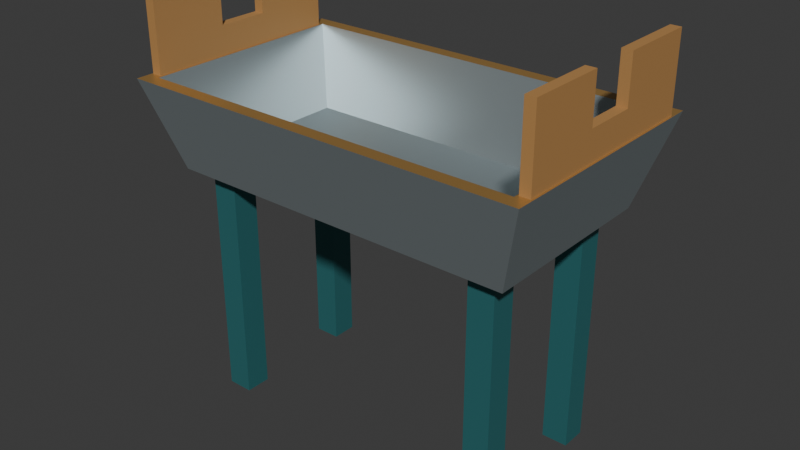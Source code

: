 # Source: source.blend  (saved by Blender 4.3.34; exported with 4.5.12 LTS)
import bpy
from mathutils import Matrix  # noqa: F401  (used for matrix-valued properties, if any)

bpy.ops.wm.read_factory_settings(use_empty=True)
scene = bpy.context.scene
scene.name = 'Scene'

# ---- collections
col_collection = bpy.data.collections.new('Collection'); scene.collection.children.link(col_collection)

# ---- materials (node trees are filled in below, after node groups)
mat_basin_satinsilver = bpy.data.materials.new('Basin_SatinSilver')
mat_basin_satinsilver.diffuse_color = (0.46, 0.53, 0.55, 1.0)
mat_legs_deeppetrol = bpy.data.materials.new('Legs_DeepPetrol')
mat_legs_deeppetrol.diffuse_color = (0.035, 0.18, 0.19, 1.0)
mat_rim_warmmetal = bpy.data.materials.new('Rim_WarmMetal')
mat_rim_warmmetal.diffuse_color = (0.55, 0.32, 0.1, 1.0)
mat_rest_honeytimber = bpy.data.materials.new('Rest_HoneyTimber')
mat_rest_honeytimber.diffuse_color = (0.46, 0.24, 0.08, 1.0)

# ---- material node trees
mat_basin_satinsilver.use_nodes = True; mat_basin_satinsilver.node_tree.nodes.clear()
_N = mat_basin_satinsilver.node_tree.nodes; _L = mat_basin_satinsilver.node_tree.links
n0 = _N.new('ShaderNodeBsdfPrincipled'); n0.name = 'Principled BSDF'; n0.location = (10, 300)
n0.inputs[0].default_value = (0.46, 0.53, 0.55, 1.0)
n0.inputs[1].default_value = 0.72
n0.inputs[2].default_value = 0.38
n1 = _N.new('ShaderNodeOutputMaterial'); n1.name = 'Material Output'; n1.location = (300, 300)
_L.new(n0.outputs[0], n1.inputs[0])
n1.is_active_output = True
mat_legs_deeppetrol.use_nodes = True; mat_legs_deeppetrol.node_tree.nodes.clear()
_N = mat_legs_deeppetrol.node_tree.nodes; _L = mat_legs_deeppetrol.node_tree.links
n0 = _N.new('ShaderNodeBsdfPrincipled'); n0.name = 'Principled BSDF'; n0.location = (10, 300)
n0.inputs[0].default_value = (0.035, 0.18, 0.19, 1.0)
n0.inputs[1].default_value = 0.28
n1 = _N.new('ShaderNodeOutputMaterial'); n1.name = 'Material Output'; n1.location = (300, 300)
_L.new(n0.outputs[0], n1.inputs[0])
n1.is_active_output = True
mat_rim_warmmetal.use_nodes = True; mat_rim_warmmetal.node_tree.nodes.clear()
_N = mat_rim_warmmetal.node_tree.nodes; _L = mat_rim_warmmetal.node_tree.links
n0 = _N.new('ShaderNodeBsdfPrincipled'); n0.name = 'Principled BSDF'; n0.location = (10, 300)
n0.inputs[0].default_value = (0.55, 0.32, 0.1, 1.0)
n0.inputs[1].default_value = 0.55
n0.inputs[2].default_value = 0.4
n1 = _N.new('ShaderNodeOutputMaterial'); n1.name = 'Material Output'; n1.location = (300, 300)
_L.new(n0.outputs[0], n1.inputs[0])
n1.is_active_output = True
mat_rest_honeytimber.use_nodes = True; mat_rest_honeytimber.node_tree.nodes.clear()
_N = mat_rest_honeytimber.node_tree.nodes; _L = mat_rest_honeytimber.node_tree.links
n0 = _N.new('ShaderNodeBsdfPrincipled'); n0.name = 'Principled BSDF'; n0.location = (10, 300)
n0.inputs[0].default_value = (0.46, 0.24, 0.08, 1.0)
n0.inputs[2].default_value = 0.66
n1 = _N.new('ShaderNodeOutputMaterial'); n1.name = 'Material Output'; n1.location = (300, 300)
_L.new(n0.outputs[0], n1.inputs[0])
n1.is_active_output = True

# ---- world
world_world = bpy.data.worlds.new('World'); scene.world = world_world
world_world.use_nodes = True; world_world.node_tree.nodes.clear()
_N = world_world.node_tree.nodes; _L = world_world.node_tree.links
n0 = _N.new('ShaderNodeOutputWorld'); n0.name = 'World Output'; n0.location = (300, 300)
n1 = _N.new('ShaderNodeBackground'); n1.name = 'Background'; n1.location = (10, 300)
n1.inputs[0].default_value = (0.05088, 0.05088, 0.05088, 1.0)
_L.new(n1.outputs[0], n0.inputs[0])
n0.is_active_output = True
world_world.color = (0.05088, 0.05088, 0.05088)
world_world.sun_shadow_jitter_overblur = 0.0

# ---- meshes
me_continuoustaperedcatchbasin = bpy.data.meshes.new('ContinuousTaperedCatchBasin')
me_continuoustaperedcatchbasin.from_pydata([(-0.52, -0.275, 0.7), (0.52, -0.275, 0.7), (0.6, -0.35, 0.96), (-0.6, -0.35, 0.96), (0.52, 0.275, 0.7), (0.6, 0.35, 0.96), (-0.52, 0.275, 0.7), (-0.6, 0.35, 0.96), (0.56, -0.31, 0.96), (-0.56, -0.31, 0.96), (0.56, 0.31, 0.96), (-0.56, 0.31, 0.96), (0.48, -0.235, 0.735), (-0.48, -0.235, 0.735), (0.48, 0.235, 0.735), (-0.48, 0.235, 0.735)], [], [(0, 1, 2), (0, 2, 3), (1, 4, 5), (1, 5, 2), (4, 6, 7), (4, 7, 5), (6, 0, 3), (6, 3, 7), (3, 2, 8), (3, 8, 9), (2, 5, 10), (2, 10, 8), (5, 7, 11), (5, 11, 10), (7, 3, 9), (7, 9, 11), (9, 8, 12), (9, 12, 13), (8, 10, 14), (8, 14, 12), (10, 11, 15), (10, 15, 14), (11, 9, 13), (11, 13, 15), (4, 1, 0), (6, 4, 0), (13, 12, 14), (13, 14, 15)])
me_continuoustaperedcatchbasin.polygons.foreach_set('material_index', [0, 0, 0, 0, 0, 0, 0, 0, 2, 2, 2, 2, 2, 2, 2, 2, 0, 0, 0, 0, 0, 0, 0, 0, 0, 0, 0, 0])
me_continuoustaperedcatchbasin.materials.append(mat_basin_satinsilver)
me_continuoustaperedcatchbasin.materials.append(mat_legs_deeppetrol)
me_continuoustaperedcatchbasin.materials.append(mat_rim_warmmetal)
me_continuoustaperedcatchbasin.materials.append(mat_rest_honeytimber)
me_continuoustaperedcatchbasin.update()
me_raisednotchedendrest_left = bpy.data.meshes.new('RaisedNotchedEndRest_Left')
me_raisednotchedendrest_left.from_pydata([(-0.595, 0.3, 0.96), (-0.595, 0.3, 1.18), (-0.595, 0.075, 1.18), (-0.595, 0.075, 1.045), (-0.595, -0.3, 0.96), (-0.595, -0.075, 1.045), (-0.595, -0.3, 1.18), (-0.595, -0.075, 1.18), (-0.565, 0.3, 0.96), (-0.565, 0.3, 1.18), (-0.565, 0.075, 1.18), (-0.565, 0.075, 1.045), (-0.565, -0.3, 0.96), (-0.565, -0.075, 1.045), (-0.565, -0.3, 1.18), (-0.565, -0.075, 1.18)], [], [(2, 1, 0), (3, 2, 0), (3, 0, 4), (5, 3, 4), (5, 4, 6), (6, 7, 5), (8, 9, 10), (8, 10, 11), (12, 8, 11), (12, 11, 13), (14, 12, 13), (13, 15, 14), (4, 0, 8), (4, 8, 12), (0, 1, 9), (0, 9, 8), (1, 2, 10), (1, 10, 9), (2, 3, 11), (2, 11, 10), (3, 5, 13), (3, 13, 11), (5, 7, 15), (5, 15, 13), (7, 6, 14), (7, 14, 15), (6, 4, 12), (6, 12, 14)])
me_raisednotchedendrest_left.polygons.foreach_set('material_index', [3, 3, 3, 3, 3, 3, 3, 3, 3, 3, 3, 3, 3, 3, 3, 3, 3, 3, 3, 3, 3, 3, 3, 3, 3, 3, 3, 3])
me_raisednotchedendrest_left.materials.append(mat_basin_satinsilver)
me_raisednotchedendrest_left.materials.append(mat_legs_deeppetrol)
me_raisednotchedendrest_left.materials.append(mat_rim_warmmetal)
me_raisednotchedendrest_left.materials.append(mat_rest_honeytimber)
me_raisednotchedendrest_left.update()
me_raisednotchedendrest_right = bpy.data.meshes.new('RaisedNotchedEndRest_Right')
me_raisednotchedendrest_right.from_pydata([(0.565, 0.3, 0.96), (0.565, 0.3, 1.18), (0.565, 0.075, 1.18), (0.565, 0.075, 1.045), (0.565, -0.3, 0.96), (0.565, -0.075, 1.045), (0.565, -0.3, 1.18), (0.565, -0.075, 1.18), (0.595, 0.3, 0.96), (0.595, 0.3, 1.18), (0.595, 0.075, 1.18), (0.595, 0.075, 1.045), (0.595, -0.3, 0.96), (0.595, -0.075, 1.045), (0.595, -0.3, 1.18), (0.595, -0.075, 1.18)], [], [(2, 1, 0), (3, 2, 0), (3, 0, 4), (5, 3, 4), (5, 4, 6), (6, 7, 5), (8, 9, 10), (8, 10, 11), (12, 8, 11), (12, 11, 13), (14, 12, 13), (13, 15, 14), (4, 0, 8), (4, 8, 12), (0, 1, 9), (0, 9, 8), (1, 2, 10), (1, 10, 9), (2, 3, 11), (2, 11, 10), (3, 5, 13), (3, 13, 11), (5, 7, 15), (5, 15, 13), (7, 6, 14), (7, 14, 15), (6, 4, 12), (6, 12, 14)])
me_raisednotchedendrest_right.polygons.foreach_set('material_index', [3, 3, 3, 3, 3, 3, 3, 3, 3, 3, 3, 3, 3, 3, 3, 3, 3, 3, 3, 3, 3, 3, 3, 3, 3, 3, 3, 3])
me_raisednotchedendrest_right.materials.append(mat_basin_satinsilver)
me_raisednotchedendrest_right.materials.append(mat_legs_deeppetrol)
me_raisednotchedendrest_right.materials.append(mat_rim_warmmetal)
me_raisednotchedendrest_right.materials.append(mat_rest_honeytimber)
me_raisednotchedendrest_right.update()
me_fullgroundleg_lf = bpy.data.meshes.new('FullGroundLeg_LF')
me_fullgroundleg_lf.from_pydata([(-0.468, -0.228, 0.0), (-0.468, -0.152, 0.0), (-0.392, -0.152, 0.0), (-0.392, -0.228, 0.0), (-0.468, -0.228, 0.7), (-0.392, -0.228, 0.7), (-0.392, -0.152, 0.7), (-0.468, -0.152, 0.7)], [], [(0, 1, 2), (0, 2, 3), (4, 5, 6), (4, 6, 7), (0, 3, 5), (0, 5, 4), (1, 7, 6), (1, 6, 2), (0, 4, 7), (0, 7, 1), (3, 2, 6), (3, 6, 5)])
me_fullgroundleg_lf.polygons.foreach_set('material_index', [1, 1, 1, 1, 1, 1, 1, 1, 1, 1, 1, 1])
me_fullgroundleg_lf.materials.append(mat_basin_satinsilver)
me_fullgroundleg_lf.materials.append(mat_legs_deeppetrol)
me_fullgroundleg_lf.materials.append(mat_rim_warmmetal)
me_fullgroundleg_lf.materials.append(mat_rest_honeytimber)
me_fullgroundleg_lf.update()
me_fullgroundleg_lb = bpy.data.meshes.new('FullGroundLeg_LB')
me_fullgroundleg_lb.from_pydata([(-0.468, 0.152, 0.0), (-0.468, 0.228, 0.0), (-0.392, 0.228, 0.0), (-0.392, 0.152, 0.0), (-0.468, 0.152, 0.7), (-0.392, 0.152, 0.7), (-0.392, 0.228, 0.7), (-0.468, 0.228, 0.7)], [], [(0, 1, 2), (0, 2, 3), (4, 5, 6), (4, 6, 7), (0, 3, 5), (0, 5, 4), (1, 7, 6), (1, 6, 2), (0, 4, 7), (0, 7, 1), (3, 2, 6), (3, 6, 5)])
me_fullgroundleg_lb.polygons.foreach_set('material_index', [1, 1, 1, 1, 1, 1, 1, 1, 1, 1, 1, 1])
me_fullgroundleg_lb.materials.append(mat_basin_satinsilver)
me_fullgroundleg_lb.materials.append(mat_legs_deeppetrol)
me_fullgroundleg_lb.materials.append(mat_rim_warmmetal)
me_fullgroundleg_lb.materials.append(mat_rest_honeytimber)
me_fullgroundleg_lb.update()
me_fullgroundleg_rf = bpy.data.meshes.new('FullGroundLeg_RF')
me_fullgroundleg_rf.from_pydata([(0.392, -0.228, 0.0), (0.392, -0.152, 0.0), (0.468, -0.152, 0.0), (0.468, -0.228, 0.0), (0.392, -0.228, 0.7), (0.468, -0.228, 0.7), (0.468, -0.152, 0.7), (0.392, -0.152, 0.7)], [], [(0, 1, 2), (0, 2, 3), (4, 5, 6), (4, 6, 7), (0, 3, 5), (0, 5, 4), (1, 7, 6), (1, 6, 2), (0, 4, 7), (0, 7, 1), (3, 2, 6), (3, 6, 5)])
me_fullgroundleg_rf.polygons.foreach_set('material_index', [1, 1, 1, 1, 1, 1, 1, 1, 1, 1, 1, 1])
me_fullgroundleg_rf.materials.append(mat_basin_satinsilver)
me_fullgroundleg_rf.materials.append(mat_legs_deeppetrol)
me_fullgroundleg_rf.materials.append(mat_rim_warmmetal)
me_fullgroundleg_rf.materials.append(mat_rest_honeytimber)
me_fullgroundleg_rf.update()
me_fullgroundleg_rb = bpy.data.meshes.new('FullGroundLeg_RB')
me_fullgroundleg_rb.from_pydata([(0.392, 0.152, 0.0), (0.392, 0.228, 0.0), (0.468, 0.228, 0.0), (0.468, 0.152, 0.0), (0.392, 0.152, 0.7), (0.468, 0.152, 0.7), (0.468, 0.228, 0.7), (0.392, 0.228, 0.7)], [], [(0, 1, 2), (0, 2, 3), (4, 5, 6), (4, 6, 7), (0, 3, 5), (0, 5, 4), (1, 7, 6), (1, 6, 2), (0, 4, 7), (0, 7, 1), (3, 2, 6), (3, 6, 5)])
me_fullgroundleg_rb.polygons.foreach_set('material_index', [1, 1, 1, 1, 1, 1, 1, 1, 1, 1, 1, 1])
me_fullgroundleg_rb.materials.append(mat_basin_satinsilver)
me_fullgroundleg_rb.materials.append(mat_legs_deeppetrol)
me_fullgroundleg_rb.materials.append(mat_rim_warmmetal)
me_fullgroundleg_rb.materials.append(mat_rest_honeytimber)
me_fullgroundleg_rb.update()

# ---- objects
ob_onenotcheduncappingtrough = bpy.data.objects.new('OneNotchedUncappingTrough', None)
ob_continuoustaperedcatchbasin = bpy.data.objects.new('ContinuousTaperedCatchBasin', me_continuoustaperedcatchbasin)
ob_raisednotchedendrest_left = bpy.data.objects.new('RaisedNotchedEndRest_Left', me_raisednotchedendrest_left)
ob_raisednotchedendrest_right = bpy.data.objects.new('RaisedNotchedEndRest_Right', me_raisednotchedendrest_right)
ob_fullgroundleg_lf = bpy.data.objects.new('FullGroundLeg_LF', me_fullgroundleg_lf)
ob_fullgroundleg_lb = bpy.data.objects.new('FullGroundLeg_LB', me_fullgroundleg_lb)
ob_fullgroundleg_rf = bpy.data.objects.new('FullGroundLeg_RF', me_fullgroundleg_rf)
ob_fullgroundleg_rb = bpy.data.objects.new('FullGroundLeg_RB', me_fullgroundleg_rb)

# ---- transforms, parenting, visibility, modifiers, constraints
ob_onenotcheduncappingtrough.location = (0.0, 0.0, 0.0)
ob_continuoustaperedcatchbasin.parent = ob_onenotcheduncappingtrough
ob_continuoustaperedcatchbasin.location = (0.0, 0.0, 0.0)
ob_raisednotchedendrest_left.parent = ob_onenotcheduncappingtrough
ob_raisednotchedendrest_left.location = (0.0, 0.0, 0.0)
ob_raisednotchedendrest_right.parent = ob_onenotcheduncappingtrough
ob_raisednotchedendrest_right.location = (0.0, 0.0, 0.0)
ob_fullgroundleg_lf.parent = ob_onenotcheduncappingtrough
ob_fullgroundleg_lf.location = (0.0, 0.0, 0.0)
ob_fullgroundleg_lb.parent = ob_onenotcheduncappingtrough
ob_fullgroundleg_lb.location = (0.0, 0.0, 0.0)
ob_fullgroundleg_rf.parent = ob_onenotcheduncappingtrough
ob_fullgroundleg_rf.location = (0.0, 0.0, 0.0)
ob_fullgroundleg_rb.parent = ob_onenotcheduncappingtrough
ob_fullgroundleg_rb.location = (0.0, 0.0, 0.0)

# ---- collection membership
scene.collection.objects.link(ob_onenotcheduncappingtrough)
scene.collection.objects.link(ob_continuoustaperedcatchbasin)
scene.collection.objects.link(ob_raisednotchedendrest_left)
scene.collection.objects.link(ob_raisednotchedendrest_right)
scene.collection.objects.link(ob_fullgroundleg_lf)
scene.collection.objects.link(ob_fullgroundleg_lb)
scene.collection.objects.link(ob_fullgroundleg_rf)
scene.collection.objects.link(ob_fullgroundleg_rb)

# ---- scene / render settings (as saved in the file)
scene.frame_start = 1; scene.frame_end = 250; scene.frame_set(1)
scene.render.engine = 'CYCLES'
scene.render.use_compositing = False
scene.cycles.use_denoising = False
scene.cycles.samples = 128
scene.cycles.use_adaptive_sampling = False
scene.cycles.seed = 17
bpy.context.view_layer.update()

# ---- added for rendering (the .blend has no active camera and no usable light): camera, sun
cam_auto = bpy.data.cameras.new('AutoCamera')
cam_auto.lens = 50.0
cam_auto.sensor_width = 36.0
cam_auto.clip_end = 1000.0
ob_auto_camera = bpy.data.objects.new('AutoCamera', cam_auto)
scene.collection.objects.link(ob_auto_camera)
ob_auto_camera.location = (1.68645, -2.02374, 1.93916)
ob_auto_camera.rotation_euler = (1.09748, -7.21219e-08, 0.694738)
scene.camera = ob_auto_camera
light_auto_sun = bpy.data.lights.new('AutoSun', 'SUN')
light_auto_sun.energy = 3.0
light_auto_sun.angle = 0.0523599
ob_auto_sun = bpy.data.objects.new('AutoSun', light_auto_sun)
scene.collection.objects.link(ob_auto_sun)
ob_auto_sun.rotation_euler = (0.872665, 0.174533, 0.523599)
bpy.context.view_layer.update()
